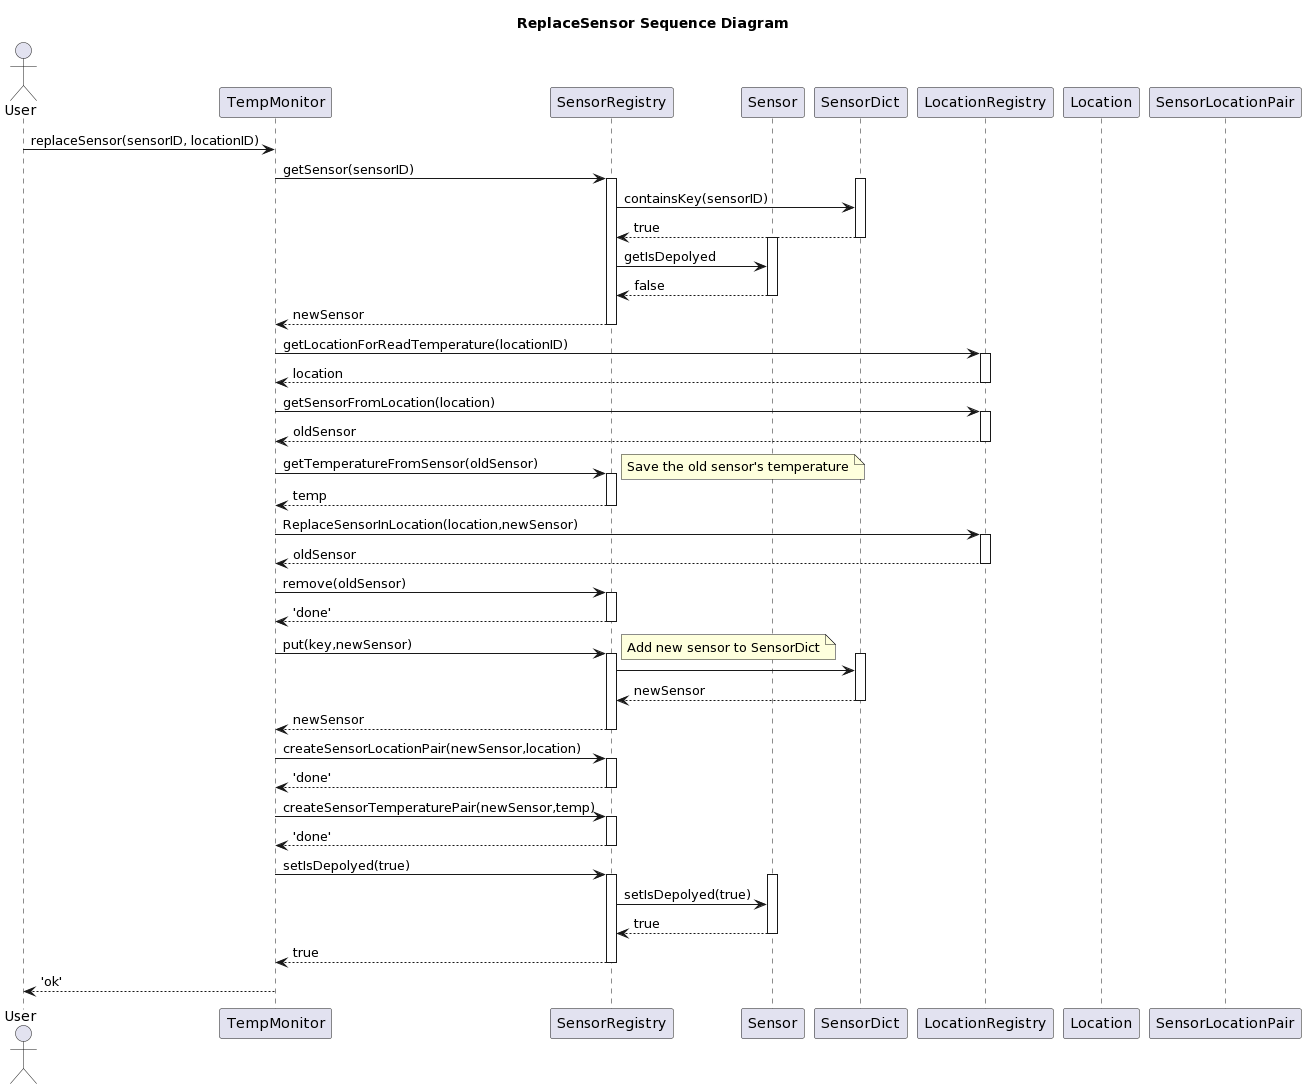

The diagram above was rendered by PlantUML. Its source (embedded in the PNG):
@startuml
title ReplaceSensor Sequence Diagram

actor User
participant TempMonitor as TM
participant SensorRegistry as SR
participant Sensor as S
participant SensorDict as SD
participant LocationRegistry as LR
participant Location as L
participant SensorLocationPair as SLP

User -> TM : replaceSensor(sensorID, locationID)

TM -> SR : getSensor(sensorID)
activate SR
activate SD
SR-> SD: containsKey(sensorID)
SD--> SR:true 
deactivate SD
activate S
SR -> S : getIsDepolyed
S--> SR : false
deactivate S
SR --> TM : newSensor
deactivate SR

TM -> LR : getLocationForReadTemperature(locationID)
activate LR
LR --> TM : location
deactivate LR

TM -> LR : getSensorFromLocation(location)
activate LR
LR --> TM : oldSensor
deactivate LR

TM -> SR:getTemperatureFromSensor(oldSensor)
note right:Save the old sensor's temperature
activate SR
SR-->TM: temp
deactivate SR

TM -> LR : ReplaceSensorInLocation(location,newSensor)
activate LR
LR --> TM : oldSensor
deactivate LR

TM -> SR:remove(oldSensor)
activate SR
SR-->TM: 'done'
deactivate SR

TM -> SR : put(key,newSensor)
activate SR
note right:Add new sensor to SensorDict
activate SD
SR-> SD: 
SD--> SR:newSensor
deactivate SD
SR --> TM : newSensor
deactivate SR

TM -> SR:createSensorLocationPair(newSensor,location)
activate SR
SR-->TM: 'done'
deactivate SR

TM -> SR:createSensorTemperaturePair(newSensor,temp)
activate SR
SR-->TM: 'done'
deactivate SR

TM -> SR : setIsDepolyed(true)
activate SR
activate S
SR-> S: setIsDepolyed(true)
S--> SR:true
deactivate S
SR --> TM : true
deactivate SR

TM --> User : 'ok'
@enduml